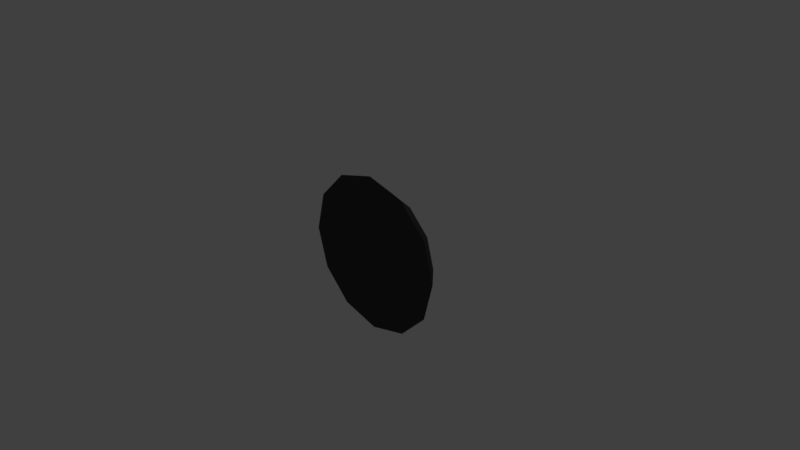 # Source: BurntPile.blend  (saved by Blender 2.77.0; exported with 4.5.12 LTS)
import bpy
from mathutils import Matrix  # noqa: F401  (used for matrix-valued properties, if any)

bpy.ops.wm.read_factory_settings(use_empty=True)
scene = bpy.context.scene
scene.name = 'Scene'

# ---- collections
col_collection_1 = bpy.data.collections.new('Collection 1'); scene.collection.children.link(col_collection_1)

# ---- materials (node trees are filled in below, after node groups)
mat_scorchmat = bpy.data.materials.new('ScorchMat')
mat_scorchmat.alpha_threshold = 0.0
mat_scorchmat.use_transparent_shadow = False
mat_scorchmat.diffuse_color = (0.05222, 0.05222, 0.05222, 1.0)
mat_scorchmat.specular_color = (0.08353, 0.08353, 0.08353)
mat_scorchmat.roughness = 0.5

# ---- material node trees

# ---- world
world_world = bpy.data.worlds.new('World'); scene.world = world_world
world_world.color = (0.05088, 0.05088, 0.05088)
world_world.use_sun_shadow = False
world_world.sun_shadow_jitter_overblur = 0.0
world_world.cycles.sampling_method = 'MANUAL'

# ---- cameras
cam_camera = bpy.data.cameras.new('Camera')
cam_camera.clip_end = 100.0
cam_camera.lens = 35.0
cam_camera.sensor_width = 32.0
cam_camera.sensor_height = 18.0
cam_camera.ortho_scale = 7.314
cam_camera.dof.focus_distance = 0.0
cam_camera.dof.aperture_fstop = 128.0

# ---- lights
light_lamp = bpy.data.lights.new('Lamp', 'POINT')
light_lamp.transmission_factor = 0.0
light_lamp.cutoff_distance = 30.0
light_lamp.energy = 100.0
light_lamp.shadow_buffer_clip_start = 1.001
light_lamp.shadow_soft_size = 0.1
light_lamp.shadow_maximum_resolution = 0.006
light_lamp.use_absolute_resolution = True

# ---- meshes
me_cylinder = bpy.data.meshes.new('Cylinder')
me_cylinder.from_pydata([(0.0, -0.001566, -1.0), (-8.549e-09, 0.2791, -0.4099), (0.5, -0.001566, -0.866), (0.2049, 0.2791, -0.355), (0.866, -0.001566, -0.5), (0.355, 0.2791, -0.2049), (1.0, -0.001566, 4.378e-08), (0.4099, 0.2791, 8.945e-08), (0.866, -0.001566, 0.5), (0.355, 0.2791, 0.2049), (0.5, -0.001566, 0.866), (0.2049, 0.2791, 0.355), (1.51e-07, -0.001566, 1.0), (5.334e-08, 0.2791, 0.4099), (-0.5, -0.001566, 0.866), (-0.2049, 0.2791, 0.355), (-0.866, -0.001566, 0.5), (-0.355, 0.2791, 0.2049), (-1.0, -0.001566, 4.65e-07), (-0.4099, 0.2791, 2.621e-07), (-0.866, -0.001566, -0.5), (-0.355, 0.2791, -0.2049), (-0.5, -0.001566, -0.866), (-0.2049, 0.2791, -0.355), (0.0, 0.33, 2.399e-07), (-5.967e-09, 0.1728, -0.7732), (0.3866, 0.1728, -0.6697), (0.6697, 0.1728, -0.3866), (0.7732, 0.1728, 5.505e-08), (0.6697, 0.1728, 0.3866), (0.3866, 0.1728, 0.6697), (1.108e-07, 0.1728, 0.7732), (-0.3866, 0.1728, 0.6697), (-0.6697, 0.1728, 0.3866), (-0.7732, 0.1728, 3.807e-07), (-0.6697, 0.1728, -0.3866), (-0.3866, 0.1728, -0.6696)], [], [(25, 1, 3, 26), (26, 3, 5, 27), (27, 5, 7, 28), (28, 7, 9, 29), (29, 9, 11, 30), (30, 11, 13, 31), (31, 13, 15, 32), (32, 15, 17, 33), (33, 17, 19, 34), (34, 19, 21, 35), (19, 17, 24), (35, 21, 23, 36), (36, 23, 1, 25), (0, 2, 4, 6, 8, 10, 12, 14, 16, 18, 20, 22), (5, 24, 7), (3, 24, 5), (1, 24, 3), (23, 24, 1), (19, 24, 21), (21, 24, 23), (15, 24, 17), (13, 24, 15), (11, 24, 13), (9, 24, 11), (7, 24, 9), (22, 36, 25, 0), (20, 35, 36, 22), (18, 34, 35, 20), (16, 33, 34, 18), (14, 32, 33, 16), (12, 31, 32, 14), (10, 30, 31, 12), (8, 29, 30, 10), (6, 28, 29, 8), (4, 27, 28, 6), (2, 26, 27, 4), (0, 25, 26, 2)])
me_cylinder.materials.append(mat_scorchmat)
me_cylinder.use_remesh_preserve_volume = False
me_cylinder.use_remesh_preserve_attributes = False
me_cylinder.use_mirror_vertex_groups = False
me_cylinder.update()

# ---- objects
ob_cylinder = bpy.data.objects.new('Cylinder', me_cylinder)
ob_lamp = bpy.data.objects.new('Lamp', light_lamp)
ob_camera = bpy.data.objects.new('Camera', cam_camera)

# ---- transforms, parenting, visibility, modifiers, constraints
ob_cylinder.location = (0.0, 0.0, 0.0)
ob_cylinder.lineart.crease_threshold = 0.0
_m = ob_cylinder.modifiers.new('Displace', 'DISPLACE')
_m.strength = 0.2
ob_lamp.location = (4.076, 1.005, 5.904)
ob_lamp.rotation_euler = (0.6503, 0.05522, 1.866)
ob_lamp.lock_rotations_4d = False
ob_lamp.empty_display_type = 'ARROWS'
ob_lamp.color = (0.0, 0.0, 0.0, 0.0)
ob_lamp.lineart.crease_threshold = 0.0
ob_camera.location = (7.481, -6.508, 5.344)
ob_camera.rotation_euler = (1.109, 0.01082, 0.8149)
ob_camera.lock_rotations_4d = False
ob_camera.empty_display_type = 'ARROWS'
ob_camera.color = (0.0, 0.0, 0.0, 0.0)
ob_camera.display_type = 'WIRE'
ob_camera.lineart.crease_threshold = 0.0

# ---- collection membership
col_collection_1.objects.link(ob_cylinder)
col_collection_1.objects.link(ob_lamp)
col_collection_1.objects.link(ob_camera)

# ---- scene / render settings (as saved in the file)
scene.camera = ob_camera
scene.frame_start = 1; scene.frame_end = 250; scene.frame_set(1)
scene.render.engine = 'BLENDER_EEVEE_NEXT'
scene.render.resolution_percentage = 50
scene.render.dither_intensity = 0.0
scene.cycles.use_denoising = False
scene.cycles.samples = 128
scene.cycles.sampling_pattern = 'TABULATED_SOBOL'
scene.cycles.light_sampling_threshold = 0.0
scene.cycles.use_adaptive_sampling = False
scene.cycles.use_light_tree = False
scene.cycles.blur_glossy = 0.0
scene.cycles.sample_clamp_indirect = 0.0
scene.view_settings.view_transform = 'Standard'
bpy.context.view_layer.update()
